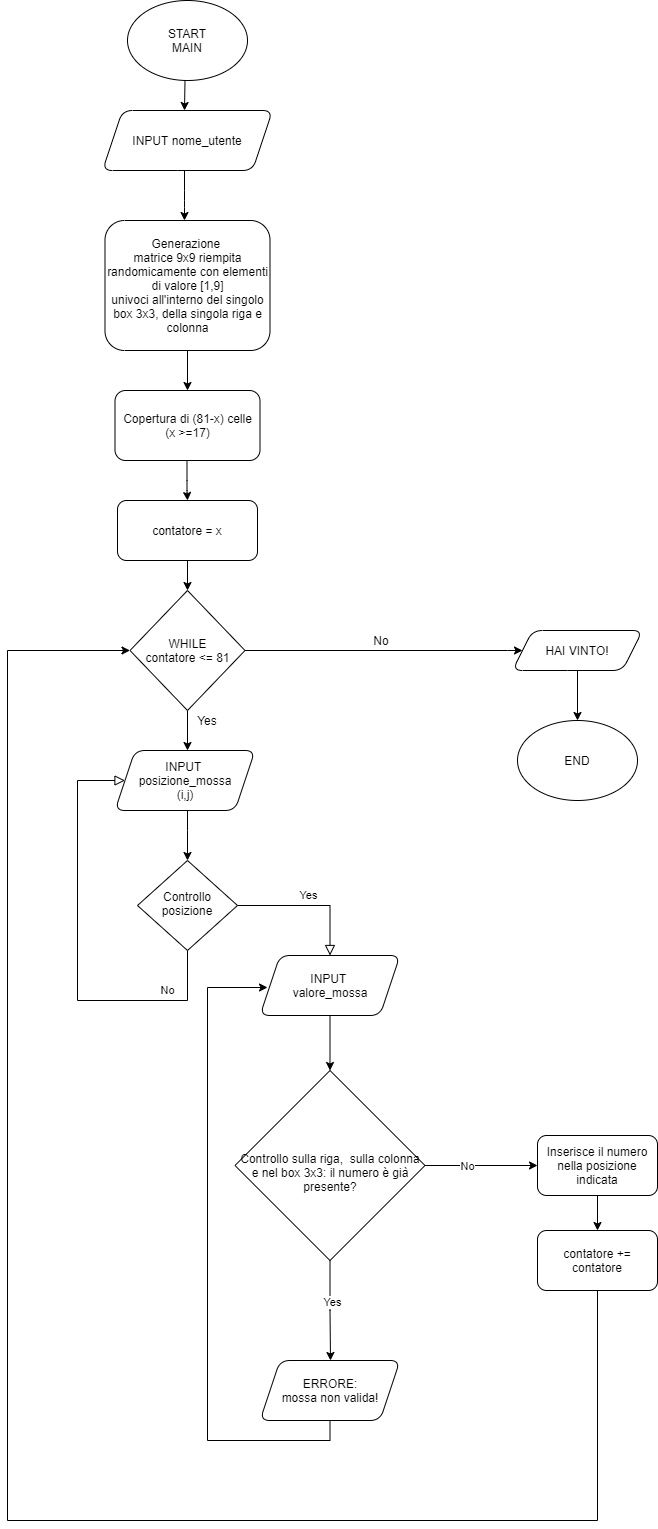

The diagram above was exported from draw.io. Its source (the exported page's mxGraphModel, read from the mxfile embedded in the PNG):
<mxGraphModel dx="1108" dy="1629" grid="1" gridSize="10" guides="1" tooltips="1" connect="1" arrows="1" fold="1" page="1" pageScale="1" pageWidth="827" pageHeight="1169" math="0" shadow="0">
  <root>
    <mxCell id="WIyWlLk6GJQsqaUBKTNV-0" />
    <mxCell id="WIyWlLk6GJQsqaUBKTNV-1" parent="WIyWlLk6GJQsqaUBKTNV-0" />
    <mxCell id="WIyWlLk6GJQsqaUBKTNV-8" value="No" style="rounded=0;html=1;jettySize=auto;orthogonalLoop=1;fontSize=11;endArrow=block;endFill=0;endSize=8;strokeWidth=1;shadow=0;labelBackgroundColor=none;edgeStyle=orthogonalEdgeStyle;entryX=0;entryY=0.5;entryDx=0;entryDy=0;" parent="WIyWlLk6GJQsqaUBKTNV-1" source="WIyWlLk6GJQsqaUBKTNV-10" target="4ijj3TI8odV_zcr1ulep-13" edge="1">
      <mxGeometry x="-0.6725" y="-10" relative="1" as="geometry">
        <mxPoint as="offset" />
        <mxPoint x="110" y="350" as="targetPoint" />
        <Array as="points">
          <mxPoint x="220" y="570" />
          <mxPoint x="110" y="570" />
          <mxPoint x="110" y="350" />
        </Array>
      </mxGeometry>
    </mxCell>
    <mxCell id="WIyWlLk6GJQsqaUBKTNV-9" value="Yes" style="edgeStyle=orthogonalEdgeStyle;rounded=0;html=1;jettySize=auto;orthogonalLoop=1;fontSize=11;endArrow=block;endFill=0;endSize=8;strokeWidth=1;shadow=0;labelBackgroundColor=none;" parent="WIyWlLk6GJQsqaUBKTNV-1" source="WIyWlLk6GJQsqaUBKTNV-10" target="4ijj3TI8odV_zcr1ulep-22" edge="1">
      <mxGeometry y="10" relative="1" as="geometry">
        <mxPoint as="offset" />
        <mxPoint x="360" y="530" as="targetPoint" />
      </mxGeometry>
    </mxCell>
    <mxCell id="WIyWlLk6GJQsqaUBKTNV-10" value="Controllo posizione" style="rhombus;whiteSpace=wrap;html=1;shadow=0;fontFamily=Helvetica;fontSize=12;align=center;strokeWidth=1;spacing=6;spacingTop=-4;" parent="WIyWlLk6GJQsqaUBKTNV-1" vertex="1">
      <mxGeometry x="170" y="430" width="100" height="90" as="geometry" />
    </mxCell>
    <mxCell id="4ijj3TI8odV_zcr1ulep-2" value="INPUT nome_utente" style="shape=parallelogram;perimeter=parallelogramPerimeter;whiteSpace=wrap;html=1;fixedSize=1;rounded=1;shadow=0;strokeWidth=1;glass=0;" parent="WIyWlLk6GJQsqaUBKTNV-1" vertex="1">
      <mxGeometry x="135" y="-320" width="170" height="60" as="geometry" />
    </mxCell>
    <mxCell id="4ijj3TI8odV_zcr1ulep-4" value="&lt;div&gt;START&lt;/div&gt;&lt;div&gt;MAIN&lt;br&gt;&lt;/div&gt;" style="ellipse;whiteSpace=wrap;html=1;rounded=1;shadow=0;strokeWidth=1;glass=0;" parent="WIyWlLk6GJQsqaUBKTNV-1" vertex="1">
      <mxGeometry x="160" y="-430" width="120" height="80" as="geometry" />
    </mxCell>
    <mxCell id="9OR12wn9XvvDGAr1I0GS-4" style="edgeStyle=orthogonalEdgeStyle;rounded=0;orthogonalLoop=1;jettySize=auto;html=1;exitX=1;exitY=0.5;exitDx=0;exitDy=0;" parent="WIyWlLk6GJQsqaUBKTNV-1" source="4ijj3TI8odV_zcr1ulep-6" edge="1">
      <mxGeometry relative="1" as="geometry">
        <mxPoint x="220" y="-40" as="targetPoint" />
      </mxGeometry>
    </mxCell>
    <mxCell id="4ijj3TI8odV_zcr1ulep-6" value="&lt;div&gt;Generazione &lt;br&gt;&lt;/div&gt;&lt;div&gt;matrice 9x9 riempita randomicamente con elementi di valore [1,9]&lt;/div&gt;&lt;div&gt;univoci all'interno del singolo box 3x3, della singola riga e colonna&lt;br&gt;&lt;/div&gt;" style="rounded=1;whiteSpace=wrap;html=1;fontSize=12;glass=0;strokeWidth=1;shadow=0;direction=south;" parent="WIyWlLk6GJQsqaUBKTNV-1" vertex="1">
      <mxGeometry x="137.5" y="-210" width="165" height="130" as="geometry" />
    </mxCell>
    <mxCell id="4ijj3TI8odV_zcr1ulep-11" value="&lt;div&gt;Copertura di (81-x) celle&lt;/div&gt;&lt;div&gt;(x &amp;gt;=17)&lt;br&gt;&lt;/div&gt;" style="whiteSpace=wrap;html=1;rounded=1;shadow=0;strokeWidth=1;glass=0;" parent="WIyWlLk6GJQsqaUBKTNV-1" vertex="1">
      <mxGeometry x="147.5" y="-40" width="145" height="70" as="geometry" />
    </mxCell>
    <mxCell id="4ijj3TI8odV_zcr1ulep-18" value="" style="edgeStyle=orthogonalEdgeStyle;rounded=0;orthogonalLoop=1;jettySize=auto;html=1;" parent="WIyWlLk6GJQsqaUBKTNV-1" source="4ijj3TI8odV_zcr1ulep-13" target="WIyWlLk6GJQsqaUBKTNV-10" edge="1">
      <mxGeometry relative="1" as="geometry">
        <Array as="points">
          <mxPoint x="220" y="400" />
          <mxPoint x="220" y="400" />
        </Array>
      </mxGeometry>
    </mxCell>
    <mxCell id="4ijj3TI8odV_zcr1ulep-13" value="&lt;div&gt;INPUT &lt;br&gt;&lt;/div&gt;&lt;div&gt;posizione_mossa&lt;/div&gt;&lt;div&gt;(i,j)&lt;br&gt;&lt;/div&gt;" style="shape=parallelogram;perimeter=parallelogramPerimeter;whiteSpace=wrap;html=1;fixedSize=1;rounded=1;shadow=0;strokeWidth=1;glass=0;" parent="WIyWlLk6GJQsqaUBKTNV-1" vertex="1">
      <mxGeometry x="147.5" y="320" width="140" height="60" as="geometry" />
    </mxCell>
    <mxCell id="4ijj3TI8odV_zcr1ulep-30" value="" style="edgeStyle=orthogonalEdgeStyle;rounded=0;orthogonalLoop=1;jettySize=auto;html=1;entryX=0.5;entryY=0;entryDx=0;entryDy=0;" parent="WIyWlLk6GJQsqaUBKTNV-1" source="4ijj3TI8odV_zcr1ulep-22" target="4ijj3TI8odV_zcr1ulep-31" edge="1">
      <mxGeometry relative="1" as="geometry">
        <mxPoint x="420" y="725" as="targetPoint" />
      </mxGeometry>
    </mxCell>
    <mxCell id="4ijj3TI8odV_zcr1ulep-22" value="&lt;div&gt;INPUT &lt;br&gt;&lt;/div&gt;&lt;div&gt;valore_mossa&lt;/div&gt;" style="shape=parallelogram;perimeter=parallelogramPerimeter;whiteSpace=wrap;html=1;fixedSize=1;rounded=1;shadow=0;strokeWidth=1;glass=0;" parent="WIyWlLk6GJQsqaUBKTNV-1" vertex="1">
      <mxGeometry x="292.5" y="525" width="140" height="60" as="geometry" />
    </mxCell>
    <mxCell id="4ijj3TI8odV_zcr1ulep-35" value="" style="edgeStyle=orthogonalEdgeStyle;rounded=0;orthogonalLoop=1;jettySize=auto;html=1;" parent="WIyWlLk6GJQsqaUBKTNV-1" source="4ijj3TI8odV_zcr1ulep-31" edge="1">
      <mxGeometry relative="1" as="geometry">
        <mxPoint x="570" y="735" as="targetPoint" />
      </mxGeometry>
    </mxCell>
    <mxCell id="4ijj3TI8odV_zcr1ulep-36" value="No" style="edgeLabel;html=1;align=center;verticalAlign=middle;resizable=0;points=[];" parent="4ijj3TI8odV_zcr1ulep-35" vertex="1" connectable="0">
      <mxGeometry x="-0.2571" relative="1" as="geometry">
        <mxPoint as="offset" />
      </mxGeometry>
    </mxCell>
    <mxCell id="4ijj3TI8odV_zcr1ulep-39" value="" style="edgeStyle=orthogonalEdgeStyle;rounded=0;orthogonalLoop=1;jettySize=auto;html=1;" parent="WIyWlLk6GJQsqaUBKTNV-1" source="4ijj3TI8odV_zcr1ulep-31" edge="1">
      <mxGeometry relative="1" as="geometry">
        <mxPoint x="363" y="930" as="targetPoint" />
      </mxGeometry>
    </mxCell>
    <mxCell id="4ijj3TI8odV_zcr1ulep-41" value="Yes" style="edgeLabel;html=1;align=center;verticalAlign=middle;resizable=0;points=[];" parent="4ijj3TI8odV_zcr1ulep-39" vertex="1" connectable="0">
      <mxGeometry x="-0.1846" y="2" relative="1" as="geometry">
        <mxPoint as="offset" />
      </mxGeometry>
    </mxCell>
    <mxCell id="4ijj3TI8odV_zcr1ulep-31" value="&lt;br&gt;Controllo sulla riga,&amp;nbsp; sulla colonna e nel box 3x3: il numero è già&lt;br&gt;presente?" style="rhombus;whiteSpace=wrap;html=1;" parent="WIyWlLk6GJQsqaUBKTNV-1" vertex="1">
      <mxGeometry x="267.5" y="640" width="190" height="190" as="geometry" />
    </mxCell>
    <mxCell id="9OR12wn9XvvDGAr1I0GS-18" style="edgeStyle=orthogonalEdgeStyle;rounded=0;orthogonalLoop=1;jettySize=auto;html=1;" parent="WIyWlLk6GJQsqaUBKTNV-1" source="4ijj3TI8odV_zcr1ulep-37" edge="1">
      <mxGeometry relative="1" as="geometry">
        <mxPoint x="630" y="800" as="targetPoint" />
      </mxGeometry>
    </mxCell>
    <mxCell id="4ijj3TI8odV_zcr1ulep-37" value="Inserisce il numero nella posizione indicata" style="rounded=1;whiteSpace=wrap;html=1;" parent="WIyWlLk6GJQsqaUBKTNV-1" vertex="1">
      <mxGeometry x="570" y="705" width="120" height="60" as="geometry" />
    </mxCell>
    <mxCell id="9OR12wn9XvvDGAr1I0GS-0" value="" style="endArrow=classic;html=1;" parent="WIyWlLk6GJQsqaUBKTNV-1" edge="1">
      <mxGeometry width="50" height="50" relative="1" as="geometry">
        <mxPoint x="217.5" y="-350" as="sourcePoint" />
        <mxPoint x="217" y="-320" as="targetPoint" />
        <Array as="points">
          <mxPoint x="217" y="-350" />
        </Array>
      </mxGeometry>
    </mxCell>
    <mxCell id="9OR12wn9XvvDGAr1I0GS-9" style="edgeStyle=orthogonalEdgeStyle;rounded=0;orthogonalLoop=1;jettySize=auto;html=1;exitX=0.5;exitY=1;exitDx=0;exitDy=0;" parent="WIyWlLk6GJQsqaUBKTNV-1" source="9OR12wn9XvvDGAr1I0GS-7" edge="1">
      <mxGeometry relative="1" as="geometry">
        <mxPoint x="300" y="557" as="targetPoint" />
        <Array as="points">
          <mxPoint x="363" y="1010" />
          <mxPoint x="240" y="1010" />
          <mxPoint x="240" y="557" />
        </Array>
      </mxGeometry>
    </mxCell>
    <mxCell id="9OR12wn9XvvDGAr1I0GS-7" value="&lt;div&gt;ERRORE:&lt;/div&gt;&lt;div&gt;mossa non valida!&lt;br&gt;&lt;/div&gt;" style="shape=parallelogram;perimeter=parallelogramPerimeter;whiteSpace=wrap;html=1;fixedSize=1;rounded=1;shadow=0;strokeWidth=1;glass=0;" parent="WIyWlLk6GJQsqaUBKTNV-1" vertex="1">
      <mxGeometry x="292.5" y="930" width="140" height="60" as="geometry" />
    </mxCell>
    <mxCell id="9OR12wn9XvvDGAr1I0GS-12" value="" style="endArrow=classic;html=1;" parent="WIyWlLk6GJQsqaUBKTNV-1" edge="1">
      <mxGeometry width="50" height="50" relative="1" as="geometry">
        <mxPoint x="217" y="-260" as="sourcePoint" />
        <mxPoint x="217" y="-210" as="targetPoint" />
        <Array as="points">
          <mxPoint x="217" y="-230" />
        </Array>
      </mxGeometry>
    </mxCell>
    <mxCell id="9OR12wn9XvvDGAr1I0GS-16" style="edgeStyle=orthogonalEdgeStyle;rounded=0;orthogonalLoop=1;jettySize=auto;html=1;exitX=0.5;exitY=1;exitDx=0;exitDy=0;entryX=0.5;entryY=0;entryDx=0;entryDy=0;" parent="WIyWlLk6GJQsqaUBKTNV-1" source="9OR12wn9XvvDGAr1I0GS-13" target="9OR12wn9XvvDGAr1I0GS-15" edge="1">
      <mxGeometry relative="1" as="geometry" />
    </mxCell>
    <mxCell id="9OR12wn9XvvDGAr1I0GS-13" value="contatore = x" style="rounded=1;whiteSpace=wrap;html=1;" parent="WIyWlLk6GJQsqaUBKTNV-1" vertex="1">
      <mxGeometry x="150" y="70" width="140" height="60" as="geometry" />
    </mxCell>
    <mxCell id="9OR12wn9XvvDGAr1I0GS-14" value="" style="endArrow=classic;html=1;" parent="WIyWlLk6GJQsqaUBKTNV-1" edge="1">
      <mxGeometry width="50" height="50" relative="1" as="geometry">
        <mxPoint x="219.5" y="30" as="sourcePoint" />
        <mxPoint x="220" y="70" as="targetPoint" />
        <Array as="points">
          <mxPoint x="219.5" y="60" />
        </Array>
      </mxGeometry>
    </mxCell>
    <mxCell id="9OR12wn9XvvDGAr1I0GS-17" style="edgeStyle=orthogonalEdgeStyle;rounded=0;orthogonalLoop=1;jettySize=auto;html=1;exitX=0.5;exitY=1;exitDx=0;exitDy=0;" parent="WIyWlLk6GJQsqaUBKTNV-1" source="9OR12wn9XvvDGAr1I0GS-15" edge="1">
      <mxGeometry relative="1" as="geometry">
        <mxPoint x="220" y="320" as="targetPoint" />
      </mxGeometry>
    </mxCell>
    <mxCell id="Jsp7RJF2RGNwJfWEoD1B-4" value="" style="edgeStyle=orthogonalEdgeStyle;rounded=0;orthogonalLoop=1;jettySize=auto;html=1;entryX=0;entryY=0.5;entryDx=0;entryDy=0;" edge="1" parent="WIyWlLk6GJQsqaUBKTNV-1" source="9OR12wn9XvvDGAr1I0GS-15" target="9OR12wn9XvvDGAr1I0GS-21">
      <mxGeometry relative="1" as="geometry">
        <mxPoint x="357.5" y="220" as="targetPoint" />
        <Array as="points">
          <mxPoint x="540" y="220" />
          <mxPoint x="540" y="220" />
        </Array>
      </mxGeometry>
    </mxCell>
    <mxCell id="9OR12wn9XvvDGAr1I0GS-15" value="&lt;div&gt;WHILE&lt;/div&gt;&lt;div&gt;contatore &amp;lt;= 81&lt;br&gt;&lt;/div&gt;" style="rhombus;whiteSpace=wrap;html=1;gradientColor=#ffffff;" parent="WIyWlLk6GJQsqaUBKTNV-1" vertex="1">
      <mxGeometry x="162.5" y="160" width="115" height="120" as="geometry" />
    </mxCell>
    <mxCell id="9OR12wn9XvvDGAr1I0GS-20" style="edgeStyle=orthogonalEdgeStyle;rounded=0;orthogonalLoop=1;jettySize=auto;html=1;entryX=0;entryY=0.5;entryDx=0;entryDy=0;" parent="WIyWlLk6GJQsqaUBKTNV-1" source="9OR12wn9XvvDGAr1I0GS-19" edge="1" target="9OR12wn9XvvDGAr1I0GS-15">
      <mxGeometry relative="1" as="geometry">
        <mxPoint x="70" y="210" as="targetPoint" />
        <Array as="points">
          <mxPoint x="630" y="1090" />
          <mxPoint x="40" y="1090" />
          <mxPoint x="40" y="220" />
        </Array>
      </mxGeometry>
    </mxCell>
    <mxCell id="9OR12wn9XvvDGAr1I0GS-19" value="contatore += contatore" style="rounded=1;whiteSpace=wrap;html=1;" parent="WIyWlLk6GJQsqaUBKTNV-1" vertex="1">
      <mxGeometry x="570" y="800" width="120" height="60" as="geometry" />
    </mxCell>
    <mxCell id="Jsp7RJF2RGNwJfWEoD1B-2" value="" style="edgeStyle=orthogonalEdgeStyle;rounded=0;orthogonalLoop=1;jettySize=auto;html=1;" edge="1" parent="WIyWlLk6GJQsqaUBKTNV-1" source="9OR12wn9XvvDGAr1I0GS-21" target="9OR12wn9XvvDGAr1I0GS-23">
      <mxGeometry relative="1" as="geometry" />
    </mxCell>
    <mxCell id="9OR12wn9XvvDGAr1I0GS-21" value="HAI VINTO!" style="shape=parallelogram;perimeter=parallelogramPerimeter;whiteSpace=wrap;html=1;fixedSize=1;rounded=1;shadow=0;strokeWidth=1;glass=0;" parent="WIyWlLk6GJQsqaUBKTNV-1" vertex="1">
      <mxGeometry x="545" y="200" width="130" height="40" as="geometry" />
    </mxCell>
    <mxCell id="9OR12wn9XvvDGAr1I0GS-23" value="END" style="ellipse;whiteSpace=wrap;html=1;rounded=1;shadow=0;strokeWidth=1;glass=0;" parent="WIyWlLk6GJQsqaUBKTNV-1" vertex="1">
      <mxGeometry x="550" y="290" width="120" height="80" as="geometry" />
    </mxCell>
    <mxCell id="Jsp7RJF2RGNwJfWEoD1B-5" value="No" style="text;html=1;strokeColor=none;fillColor=none;align=center;verticalAlign=middle;whiteSpace=wrap;rounded=0;" vertex="1" parent="WIyWlLk6GJQsqaUBKTNV-1">
      <mxGeometry x="394" y="200" width="40" height="20" as="geometry" />
    </mxCell>
    <mxCell id="Jsp7RJF2RGNwJfWEoD1B-6" value="Yes" style="text;html=1;strokeColor=none;fillColor=none;align=center;verticalAlign=middle;whiteSpace=wrap;rounded=0;" vertex="1" parent="WIyWlLk6GJQsqaUBKTNV-1">
      <mxGeometry x="220" y="280" width="40" height="20" as="geometry" />
    </mxCell>
  </root>
</mxGraphModel>